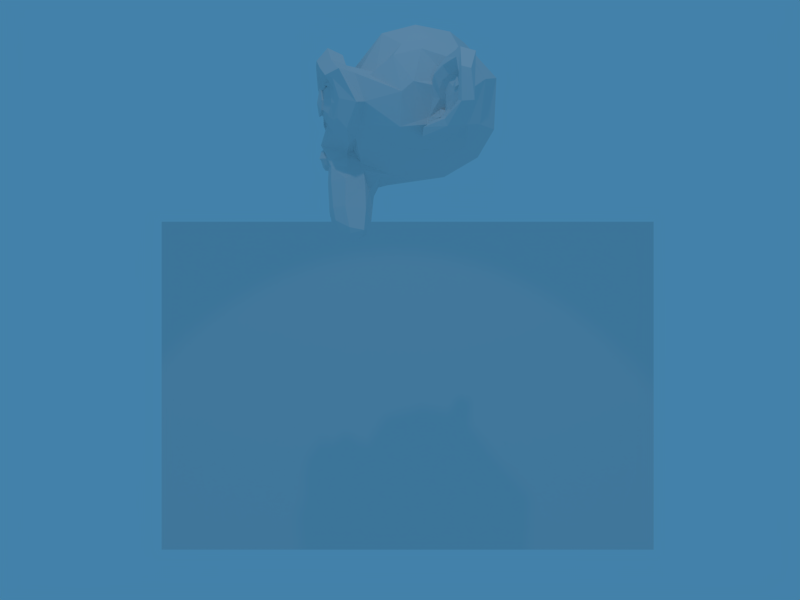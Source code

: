 # Source: 88-video.blend  (saved by Blender 2.78.4; exported with 4.5.12 LTS)
import bpy
from mathutils import Matrix  # noqa: F401  (used for matrix-valued properties, if any)

bpy.ops.wm.read_factory_settings(use_empty=True)
scene = bpy.context.scene
scene.name = 'Scene'

# ---- collections
col_collection_1 = bpy.data.collections.new('Collection 1'); scene.collection.children.link(col_collection_1)
col_collection_3 = bpy.data.collections.new('Collection 3'); scene.collection.children.link(col_collection_3)

# ---- materials (node trees are filled in below, after node groups)
mat_video = bpy.data.materials.new('video')
mat_video.alpha_threshold = 0.0
mat_video.use_transparent_shadow = False
mat_video.roughness = 0.5
mat_video.specular_intensity = 0.1923
mat_video.line_color = (0.0, 0.0, 0.0, 1.0)

# ---- material node trees

# ---- world
world_world = bpy.data.worlds.new('World'); scene.world = world_world
world_world.color = (0.05656, 0.2208, 0.4)
world_world.use_sun_shadow = False
world_world.sun_shadow_jitter_overblur = 0.0
world_world.cycles.sampling_method = 'MANUAL'

# ---- cameras
cam_camera_004 = bpy.data.cameras.new('Camera.004')
cam_camera_004.passepartout_alpha = 0.2
cam_camera_004.clip_end = 400.0
cam_camera_004.lens = 35.0
cam_camera_004.sensor_width = 32.0
cam_camera_004.sensor_height = 18.0
cam_camera_004.show_passepartout = False
cam_camera_004.show_safe_areas = True
cam_camera_004.dof.focus_distance = 0.0
cam_camera_004.dof.aperture_fstop = 128.0

# ---- lights
light_spot = bpy.data.lights.new('Spot', 'SPOT')
light_spot.transmission_factor = 0.0
light_spot.energy = 100.0
light_spot.shadow_buffer_clip_start = 0.5
light_spot.shadow_soft_size = 0.1
light_spot.shadow_maximum_resolution = 0.006
light_spot.use_absolute_resolution = True

# ---- meshes
me_suzanne = bpy.data.meshes.new('Suzanne')
me_suzanne.from_pydata([(0.4375, -0.7656, 0.1641), (-0.4375, -0.7656, 0.1641), (0.5, -0.6875, 0.09375), (-0.5, -0.6875, 0.09375), (0.5469, -0.5781, 0.05469), (-0.5469, -0.5781, 0.05469), (0.3516, -0.6172, -0.02344), (-0.3516, -0.6172, -0.02344), (0.3516, -0.7188, 0.03125), (-0.3516, -0.7188, 0.03125), (0.3516, -0.7812, 0.1328), (-0.3516, -0.7812, 0.1328), (0.2734, -0.7969, 0.1641), (-0.2734, -0.7969, 0.1641), (0.2031, -0.7422, 0.09375), (-0.2031, -0.7422, 0.09375), (0.1562, -0.6484, 0.05469), (-0.1562, -0.6484, 0.05469), (0.07812, -0.6562, 0.2422), (-0.07812, -0.6562, 0.2422), (0.1406, -0.7422, 0.2422), (-0.1406, -0.7422, 0.2422), (0.2422, -0.7969, 0.2422), (-0.2422, -0.7969, 0.2422), (0.2734, -0.7969, 0.3281), (-0.2734, -0.7969, 0.3281), (0.2031, -0.7422, 0.3906), (-0.2031, -0.7422, 0.3906), (0.1562, -0.6484, 0.4375), (-0.1562, -0.6484, 0.4375), (0.3516, -0.6172, 0.5156), (-0.3516, -0.6172, 0.5156), (0.3516, -0.7188, 0.4531), (-0.3516, -0.7188, 0.4531), (0.3516, -0.7812, 0.3594), (-0.3516, -0.7812, 0.3594), (0.4375, -0.7656, 0.3281), (-0.4375, -0.7656, 0.3281), (0.5, -0.6875, 0.3906), (-0.5, -0.6875, 0.3906), (0.5469, -0.5781, 0.4375), (-0.5469, -0.5781, 0.4375), (0.625, -0.5625, 0.2422), (-0.625, -0.5625, 0.2422), (0.5625, -0.6719, 0.2422), (-0.5625, -0.6719, 0.2422), (0.4688, -0.7578, 0.2422), (-0.4688, -0.7578, 0.2422), (0.4766, -0.7734, 0.2422), (-0.4766, -0.7734, 0.2422), (0.4453, -0.7812, 0.3359), (-0.4453, -0.7812, 0.3359), (0.3516, -0.8047, 0.375), (-0.3516, -0.8047, 0.375), (0.2656, -0.8203, 0.3359), (-0.2656, -0.8203, 0.3359), (0.2266, -0.8203, 0.2422), (-0.2266, -0.8203, 0.2422), (0.2656, -0.8203, 0.1562), (-0.2656, -0.8203, 0.1562), (0.3516, -0.8281, 0.2422), (-0.3516, -0.8281, 0.2422), (0.3516, -0.8047, 0.1172), (-0.3516, -0.8047, 0.1172), (0.4453, -0.7812, 0.1562), (-0.4453, -0.7812, 0.1562), (0.0, -0.7422, 0.4297), (0.0, -0.8203, 0.3516), (0.0, -0.7344, -0.6797), (0.0, -0.7812, -0.3203), (0.0, -0.7969, -0.1875), (0.0, -0.7188, -0.7734), (0.0, -0.6016, 0.4062), (0.0, -0.5703, 0.5703), (0.0, 0.5469, 0.8984), (0.0, 0.8516, 0.5625), (0.0, 0.8281, 0.07031), (0.0, 0.3516, -0.3828), (0.2031, -0.5625, -0.1875), (-0.2031, -0.5625, -0.1875), (0.3125, -0.5703, -0.4375), (-0.3125, -0.5703, -0.4375), (0.3516, -0.5703, -0.6953), (-0.3516, -0.5703, -0.6953), (0.3672, -0.5312, -0.8906), (-0.3672, -0.5312, -0.8906), (0.3281, -0.5234, -0.9453), (-0.3281, -0.5234, -0.9453), (0.1797, -0.5547, -0.9688), (-0.1797, -0.5547, -0.9688), (0.0, -0.5781, -0.9844), (0.4375, -0.5312, -0.1406), (-0.4375, -0.5312, -0.1406), (0.6328, -0.5391, -0.03906), (-0.6328, -0.5391, -0.03906), (0.8281, -0.4453, 0.1484), (-0.8281, -0.4453, 0.1484), (0.8594, -0.5938, 0.4297), (-0.8594, -0.5938, 0.4297), (0.7109, -0.625, 0.4844), (-0.7109, -0.625, 0.4844), (0.4922, -0.6875, 0.6016), (-0.4922, -0.6875, 0.6016), (0.3203, -0.7344, 0.7578), (-0.3203, -0.7344, 0.7578), (0.1562, -0.7578, 0.7188), (-0.1562, -0.7578, 0.7188), (0.0625, -0.75, 0.4922), (-0.0625, -0.75, 0.4922), (0.1641, -0.7734, 0.4141), (-0.1641, -0.7734, 0.4141), (0.125, -0.7656, 0.3047), (-0.125, -0.7656, 0.3047), (0.2031, -0.7422, 0.09375), (-0.2031, -0.7422, 0.09375), (0.375, -0.7031, 0.01562), (-0.375, -0.7031, 0.01562), (0.4922, -0.6719, 0.0625), (-0.4922, -0.6719, 0.0625), (0.625, -0.6484, 0.1875), (-0.625, -0.6484, 0.1875), (0.6406, -0.6484, 0.2969), (-0.6406, -0.6484, 0.2969), (0.6016, -0.6641, 0.375), (-0.6016, -0.6641, 0.375), (0.4297, -0.7188, 0.4375), (-0.4297, -0.7188, 0.4375), (0.25, -0.7578, 0.4688), (-0.25, -0.7578, 0.4688), (0.0, -0.7344, -0.7656), (0.1094, -0.7344, -0.7188), (-0.1094, -0.7344, -0.7188), (0.1172, -0.7109, -0.8359), (-0.1172, -0.7109, -0.8359), (0.0625, -0.6953, -0.8828), (-0.0625, -0.6953, -0.8828), (0.0, -0.6875, -0.8906), (0.0, -0.75, -0.1953), (0.0, -0.7422, -0.1406), (0.1016, -0.7422, -0.1484), (-0.1016, -0.7422, -0.1484), (0.125, -0.75, -0.2266), (-0.125, -0.75, -0.2266), (0.08594, -0.7422, -0.2891), (-0.08594, -0.7422, -0.2891), (0.3984, -0.6719, -0.04688), (-0.3984, -0.6719, -0.04688), (0.6172, -0.625, 0.05469), (-0.6172, -0.625, 0.05469), (0.7266, -0.6016, 0.2031), (-0.7266, -0.6016, 0.2031), (0.7422, -0.6562, 0.375), (-0.7422, -0.6562, 0.375), (0.6875, -0.7266, 0.4141), (-0.6875, -0.7266, 0.4141), (0.4375, -0.7969, 0.5469), (-0.4375, -0.7969, 0.5469), (0.3125, -0.8359, 0.6406), (-0.3125, -0.8359, 0.6406), (0.2031, -0.8516, 0.6172), (-0.2031, -0.8516, 0.6172), (0.1016, -0.8438, 0.4297), (-0.1016, -0.8438, 0.4297), (0.125, -0.8125, -0.1016), (-0.125, -0.8125, -0.1016), (0.2109, -0.7109, -0.4453), (-0.2109, -0.7109, -0.4453), (0.25, -0.6875, -0.7031), (-0.25, -0.6875, -0.7031), (0.2656, -0.6641, -0.8203), (-0.2656, -0.6641, -0.8203), (0.2344, -0.6328, -0.9141), (-0.2344, -0.6328, -0.9141), (0.1641, -0.6328, -0.9297), (-0.1641, -0.6328, -0.9297), (0.0, -0.6406, -0.9453), (0.0, -0.7266, 0.04688), (0.0, -0.7656, 0.2109), (0.3281, -0.7422, 0.4766), (-0.3281, -0.7422, 0.4766), (0.1641, -0.75, 0.1406), (-0.1641, -0.75, 0.1406), (0.1328, -0.7578, 0.2109), (-0.1328, -0.7578, 0.2109), (0.1172, -0.7344, -0.6875), (-0.1172, -0.7344, -0.6875), (0.07812, -0.75, -0.4453), (-0.07812, -0.75, -0.4453), (0.0, -0.75, -0.4453), (0.0, -0.7422, -0.3281), (0.09375, -0.7812, -0.2734), (-0.09375, -0.7812, -0.2734), (0.1328, -0.7969, -0.2266), (-0.1328, -0.7969, -0.2266), (0.1094, -0.7812, -0.1328), (-0.1094, -0.7812, -0.1328), (0.03906, -0.7812, -0.125), (-0.03906, -0.7812, -0.125), (0.0, -0.8281, -0.2031), (0.04688, -0.8125, -0.1484), (-0.04688, -0.8125, -0.1484), (0.09375, -0.8125, -0.1562), (-0.09375, -0.8125, -0.1562), (0.1094, -0.8281, -0.2266), (-0.1094, -0.8281, -0.2266), (0.07812, -0.8047, -0.25), (-0.07812, -0.8047, -0.25), (0.0, -0.8047, -0.2891), (0.2578, -0.5547, -0.3125), (-0.2578, -0.5547, -0.3125), (0.1641, -0.7109, -0.2422), (-0.1641, -0.7109, -0.2422), (0.1797, -0.7109, -0.3125), (-0.1797, -0.7109, -0.3125), (0.2344, -0.5547, -0.25), (-0.2344, -0.5547, -0.25), (0.0, -0.6875, -0.875), (0.04688, -0.6875, -0.8672), (-0.04688, -0.6875, -0.8672), (0.09375, -0.7109, -0.8203), (-0.09375, -0.7109, -0.8203), (0.09375, -0.7266, -0.7422), (-0.09375, -0.7266, -0.7422), (0.0, -0.6562, -0.7812), (0.09375, -0.6641, -0.75), (-0.09375, -0.6641, -0.75), (0.09375, -0.6406, -0.8125), (-0.09375, -0.6406, -0.8125), (0.04688, -0.6328, -0.8516), (-0.04688, -0.6328, -0.8516), (0.0, -0.6328, -0.8594), (0.1719, -0.7812, 0.2188), (-0.1719, -0.7812, 0.2188), (0.1875, -0.7734, 0.1562), (-0.1875, -0.7734, 0.1562), (0.3359, -0.7578, 0.4297), (-0.3359, -0.7578, 0.4297), (0.2734, -0.7734, 0.4219), (-0.2734, -0.7734, 0.4219), (0.4219, -0.7734, 0.3984), (-0.4219, -0.7734, 0.3984), (0.5625, -0.6953, 0.3516), (-0.5625, -0.6953, 0.3516), (0.5859, -0.6875, 0.2891), (-0.5859, -0.6875, 0.2891), (0.5781, -0.6797, 0.1953), (-0.5781, -0.6797, 0.1953), (0.4766, -0.7188, 0.1016), (-0.4766, -0.7188, 0.1016), (0.375, -0.7422, 0.0625), (-0.375, -0.7422, 0.0625), (0.2266, -0.7812, 0.1094), (-0.2266, -0.7812, 0.1094), (0.1797, -0.7812, 0.2969), (-0.1797, -0.7812, 0.2969), (0.2109, -0.7812, 0.375), (-0.2109, -0.7812, 0.375), (0.2344, -0.7578, 0.3594), (-0.2344, -0.7578, 0.3594), (0.1953, -0.7578, 0.2969), (-0.1953, -0.7578, 0.2969), (0.2422, -0.7578, 0.125), (-0.2422, -0.7578, 0.125), (0.375, -0.7266, 0.08594), (-0.375, -0.7266, 0.08594), (0.4609, -0.7031, 0.1172), (-0.4609, -0.7031, 0.1172), (0.5469, -0.6719, 0.2109), (-0.5469, -0.6719, 0.2109), (0.5547, -0.6719, 0.2812), (-0.5547, -0.6719, 0.2812), (0.5312, -0.6797, 0.3359), (-0.5312, -0.6797, 0.3359), (0.4141, -0.75, 0.3906), (-0.4141, -0.75, 0.3906), (0.2812, -0.7656, 0.3984), (-0.2812, -0.7656, 0.3984), (0.3359, -0.75, 0.4062), (-0.3359, -0.75, 0.4062), (0.2031, -0.75, 0.1719), (-0.2031, -0.75, 0.1719), (0.1953, -0.75, 0.2266), (-0.1953, -0.75, 0.2266), (0.1094, -0.6094, 0.4609), (-0.1094, -0.6094, 0.4609), (0.1953, -0.6172, 0.6641), (-0.1953, -0.6172, 0.6641), (0.3359, -0.5938, 0.6875), (-0.3359, -0.5938, 0.6875), (0.4844, -0.5547, 0.5547), (-0.4844, -0.5547, 0.5547), (0.6797, -0.4922, 0.4531), (-0.6797, -0.4922, 0.4531), (0.7969, -0.4609, 0.4062), (-0.7969, -0.4609, 0.4062), (0.7734, -0.375, 0.1641), (-0.7734, -0.375, 0.1641), (0.6016, -0.4141, 0.0), (-0.6016, -0.4141, 0.0), (0.4375, -0.4688, -0.09375), (-0.4375, -0.4688, -0.09375), (0.0, -0.2891, 0.8984), (0.0, 0.07812, 0.9844), (0.0, 0.6719, -0.1953), (0.0, -0.1875, -0.4609), (0.0, -0.4609, -0.9766), (0.0, -0.3438, -0.8047), (0.0, -0.3203, -0.5703), (0.0, -0.2812, -0.4844), (0.8516, -0.05469, 0.2344), (-0.8516, -0.05469, 0.2344), (0.8594, 0.04688, 0.3203), (-0.8594, 0.04688, 0.3203), (0.7734, 0.4375, 0.2656), (-0.7734, 0.4375, 0.2656), (0.4609, 0.7031, 0.4375), (-0.4609, 0.7031, 0.4375), (0.7344, -0.07031, -0.04688), (-0.7344, -0.07031, -0.04688), (0.5938, 0.1641, -0.125), (-0.5938, 0.1641, -0.125), (0.6406, 0.4297, -0.007812), (-0.6406, 0.4297, -0.007812), (0.3359, 0.6641, 0.05469), (-0.3359, 0.6641, 0.05469), (0.2344, -0.4062, -0.3516), (-0.2344, -0.4062, -0.3516), (0.1797, -0.2578, -0.4141), (-0.1797, -0.2578, -0.4141), (0.2891, -0.3828, -0.7109), (-0.2891, -0.3828, -0.7109), (0.25, -0.3906, -0.5), (-0.25, -0.3906, -0.5), (0.3281, -0.3984, -0.9141), (-0.3281, -0.3984, -0.9141), (0.1406, -0.3672, -0.7578), (-0.1406, -0.3672, -0.7578), (0.125, -0.3594, -0.5391), (-0.125, -0.3594, -0.5391), (0.1641, -0.4375, -0.9453), (-0.1641, -0.4375, -0.9453), (0.2188, -0.4297, -0.2812), (-0.2188, -0.4297, -0.2812), (0.2109, -0.4688, -0.2266), (-0.2109, -0.4688, -0.2266), (0.2031, -0.5, -0.1719), (-0.2031, -0.5, -0.1719), (0.2109, -0.1641, -0.3906), (-0.2109, -0.1641, -0.3906), (0.2969, 0.2656, -0.3125), (-0.2969, 0.2656, -0.3125), (0.3438, 0.5391, -0.1484), (-0.3438, 0.5391, -0.1484), (0.4531, 0.3828, 0.8672), (-0.4531, 0.3828, 0.8672), (0.4531, 0.07031, 0.9297), (-0.4531, 0.07031, 0.9297), (0.4531, -0.2344, 0.8516), (-0.4531, -0.2344, 0.8516), (0.4609, -0.4297, 0.5234), (-0.4609, -0.4297, 0.5234), (0.7266, -0.3359, 0.4062), (-0.7266, -0.3359, 0.4062), (0.6328, -0.2812, 0.4531), (-0.6328, -0.2812, 0.4531), (0.6406, -0.05469, 0.7031), (-0.6406, -0.05469, 0.7031), (0.7969, -0.125, 0.5625), (-0.7969, -0.125, 0.5625), (0.7969, 0.1172, 0.6172), (-0.7969, 0.1172, 0.6172), (0.6406, 0.1953, 0.75), (-0.6406, 0.1953, 0.75), (0.6406, 0.4453, 0.6797), (-0.6406, 0.4453, 0.6797), (0.7969, 0.3594, 0.5391), (-0.7969, 0.3594, 0.5391), (0.6172, 0.5859, 0.3281), (-0.6172, 0.5859, 0.3281), (0.4844, 0.5469, 0.02344), (-0.4844, 0.5469, 0.02344), (0.8203, 0.2031, 0.3281), (-0.8203, 0.2031, 0.3281), (0.4062, -0.1484, -0.1719), (-0.4062, -0.1484, -0.1719), (0.4297, 0.2109, -0.1953), (-0.4297, 0.2109, -0.1953), (0.8906, 0.2344, 0.4062), (-0.8906, 0.2344, 0.4062), (0.7734, 0.125, -0.1406), (-0.7734, 0.125, -0.1406), (1.039, 0.3281, -0.1016), (-1.039, 0.3281, -0.1016), (1.281, 0.4297, 0.05469), (-1.281, 0.4297, 0.05469), (1.352, 0.4219, 0.3203), (-1.352, 0.4219, 0.3203), (1.234, 0.4219, 0.5078), (-1.234, 0.4219, 0.5078), (1.023, 0.3125, 0.4766), (-1.023, 0.3125, 0.4766), (1.016, 0.2891, 0.4141), (-1.016, 0.2891, 0.4141), (1.188, 0.3906, 0.4375), (-1.188, 0.3906, 0.4375), (1.266, 0.4062, 0.2891), (-1.266, 0.4062, 0.2891), (1.211, 0.4062, 0.07812), (-1.211, 0.4062, 0.07812), (1.031, 0.3047, -0.03906), (-1.031, 0.3047, -0.03906), (0.8281, 0.1328, -0.07031), (-0.8281, 0.1328, -0.07031), (0.9219, 0.2188, 0.3594), (-0.9219, 0.2188, 0.3594), (0.9453, 0.2891, 0.3047), (-0.9453, 0.2891, 0.3047), (0.8828, 0.2109, -0.02344), (-0.8828, 0.2109, -0.02344), (1.039, 0.3672, 0.0), (-1.039, 0.3672, 0.0), (1.188, 0.4453, 0.09375), (-1.188, 0.4453, 0.09375), (1.234, 0.4453, 0.25), (-1.234, 0.4453, 0.25), (1.172, 0.4375, 0.3594), (-1.172, 0.4375, 0.3594), (1.023, 0.3594, 0.3438), (-1.023, 0.3594, 0.3438), (0.8438, 0.2109, 0.2891), (-0.8438, 0.2109, 0.2891), (0.8359, 0.2734, 0.1719), (-0.8359, 0.2734, 0.1719), (0.7578, 0.2734, 0.09375), (-0.7578, 0.2734, 0.09375), (0.8203, 0.2734, 0.08594), (-0.8203, 0.2734, 0.08594), (0.8438, 0.2734, 0.01562), (-0.8438, 0.2734, 0.01562), (0.8125, 0.2734, -0.01562), (-0.8125, 0.2734, -0.01562), (0.7266, 0.07031, 0.0), (-0.7266, 0.07031, 0.0), (0.7188, 0.1719, -0.02344), (-0.7188, 0.1719, -0.02344), (0.7188, 0.1875, 0.03906), (-0.7188, 0.1875, 0.03906), (0.7969, 0.2109, 0.2031), (-0.7969, 0.2109, 0.2031), (0.8906, 0.2656, 0.2422), (-0.8906, 0.2656, 0.2422), (0.8906, 0.3203, 0.2344), (-0.8906, 0.3203, 0.2344), (0.8125, 0.3203, -0.01562), (-0.8125, 0.3203, -0.01562), (0.8516, 0.3203, 0.01562), (-0.8516, 0.3203, 0.01562), (0.8281, 0.3203, 0.07812), (-0.8281, 0.3203, 0.07812), (0.7656, 0.3203, 0.09375), (-0.7656, 0.3203, 0.09375), (0.8438, 0.3203, 0.1719), (-0.8438, 0.3203, 0.1719), (1.039, 0.4141, 0.3281), (-1.039, 0.4141, 0.3281), (1.188, 0.4844, 0.3438), (-1.188, 0.4844, 0.3438), (1.258, 0.4922, 0.2422), (-1.258, 0.4922, 0.2422), (1.211, 0.4844, 0.08594), (-1.211, 0.4844, 0.08594), (1.047, 0.4219, 0.0), (-1.047, 0.4219, 0.0), (0.8828, 0.2656, -0.01562), (-0.8828, 0.2656, -0.01562), (0.9531, 0.3438, 0.2891), (-0.9531, 0.3438, 0.2891), (0.8906, 0.3281, 0.1094), (-0.8906, 0.3281, 0.1094), (0.9375, 0.3359, 0.0625), (-0.9375, 0.3359, 0.0625), (1.0, 0.3672, 0.125), (-1.0, 0.3672, 0.125), (0.9609, 0.3516, 0.1719), (-0.9609, 0.3516, 0.1719), (1.016, 0.375, 0.2344), (-1.016, 0.375, 0.2344), (1.055, 0.3828, 0.1875), (-1.055, 0.3828, 0.1875), (1.109, 0.3906, 0.2109), (-1.109, 0.3906, 0.2109), (1.086, 0.3906, 0.2734), (-1.086, 0.3906, 0.2734), (1.023, 0.4844, 0.4375), (-1.023, 0.4844, 0.4375), (1.25, 0.5469, 0.4688), (-1.25, 0.5469, 0.4688), (1.367, 0.5, 0.2969), (-1.367, 0.5, 0.2969), (1.312, 0.5312, 0.05469), (-1.312, 0.5312, 0.05469), (1.039, 0.4922, -0.08594), (-1.039, 0.4922, -0.08594), (0.7891, 0.3281, -0.125), (-0.7891, 0.3281, -0.125), (0.8594, 0.3828, 0.3828), (-0.8594, 0.3828, 0.3828)], [], [(46, 0, 2, 44), (3, 1, 47, 45), (44, 2, 4, 42), (5, 3, 45, 43), (2, 8, 6, 4), (7, 9, 3, 5), (0, 10, 8, 2), (9, 11, 1, 3), (10, 12, 14, 8), (15, 13, 11, 9), (8, 14, 16, 6), (17, 15, 9, 7), (14, 20, 18, 16), (19, 21, 15, 17), (12, 22, 20, 14), (21, 23, 13, 15), (22, 24, 26, 20), (27, 25, 23, 21), (20, 26, 28, 18), (29, 27, 21, 19), (26, 32, 30, 28), (31, 33, 27, 29), (24, 34, 32, 26), (33, 35, 25, 27), (34, 36, 38, 32), (39, 37, 35, 33), (32, 38, 40, 30), (41, 39, 33, 31), (38, 44, 42, 40), (43, 45, 39, 41), (36, 46, 44, 38), (45, 47, 37, 39), (46, 36, 50, 48), (51, 37, 47, 49), (36, 34, 52, 50), (53, 35, 37, 51), (34, 24, 54, 52), (55, 25, 35, 53), (24, 22, 56, 54), (57, 23, 25, 55), (22, 12, 58, 56), (59, 13, 23, 57), (12, 10, 62, 58), (63, 11, 13, 59), (10, 0, 64, 62), (65, 1, 11, 63), (0, 46, 48, 64), (49, 47, 1, 65), (60, 64, 48), (49, 65, 61), (62, 64, 60), (61, 65, 63), (60, 58, 62), (63, 59, 61), (60, 56, 58), (59, 57, 61), (60, 54, 56), (57, 55, 61), (60, 52, 54), (55, 53, 61), (60, 50, 52), (53, 51, 61), (60, 48, 50), (51, 49, 61), (88, 173, 175, 90), (175, 174, 89, 90), (86, 171, 173, 88), (174, 172, 87, 89), (84, 169, 171, 86), (172, 170, 85, 87), (82, 167, 169, 84), (170, 168, 83, 85), (80, 165, 167, 82), (168, 166, 81, 83), (78, 91, 145, 163), (146, 92, 79, 164), (91, 93, 147, 145), (148, 94, 92, 146), (93, 95, 149, 147), (150, 96, 94, 148), (95, 97, 151, 149), (152, 98, 96, 150), (97, 99, 153, 151), (154, 100, 98, 152), (99, 101, 155, 153), (156, 102, 100, 154), (101, 103, 157, 155), (158, 104, 102, 156), (103, 105, 159, 157), (160, 106, 104, 158), (105, 107, 161, 159), (162, 108, 106, 160), (107, 66, 67, 161), (67, 66, 108, 162), (109, 127, 159, 161), (160, 128, 110, 162), (127, 178, 157, 159), (158, 179, 128, 160), (125, 155, 157, 178), (158, 156, 126, 179), (123, 153, 155, 125), (156, 154, 124, 126), (121, 151, 153, 123), (154, 152, 122, 124), (119, 149, 151, 121), (152, 150, 120, 122), (117, 147, 149, 119), (150, 148, 118, 120), (115, 145, 147, 117), (148, 146, 116, 118), (113, 163, 145, 115), (146, 164, 114, 116), (113, 180, 176, 163), (176, 181, 114, 164), (109, 161, 67, 111), (67, 162, 110, 112), (111, 67, 177, 182), (177, 67, 112, 183), (176, 180, 182, 177), (183, 181, 176, 177), (134, 136, 175, 173), (175, 136, 135, 174), (132, 134, 173, 171), (174, 135, 133, 172), (130, 132, 171, 169), (172, 133, 131, 170), (165, 186, 184, 167), (185, 187, 166, 168), (130, 169, 167, 184), (168, 170, 131, 185), (143, 189, 188, 186), (188, 189, 144, 187), (184, 186, 188, 68), (188, 187, 185, 68), (129, 130, 184, 68), (185, 131, 129, 68), (141, 192, 190, 143), (191, 193, 142, 144), (139, 194, 192, 141), (193, 195, 140, 142), (138, 196, 194, 139), (195, 197, 138, 140), (137, 70, 196, 138), (197, 70, 137, 138), (189, 143, 190, 69), (191, 144, 189, 69), (69, 190, 205, 207), (206, 191, 69, 207), (70, 198, 199, 196), (200, 198, 70, 197), (196, 199, 201, 194), (202, 200, 197, 195), (194, 201, 203, 192), (204, 202, 195, 193), (192, 203, 205, 190), (206, 204, 193, 191), (198, 203, 201, 199), (202, 204, 198, 200), (198, 207, 205, 203), (206, 207, 198, 204), (138, 139, 163, 176), (164, 140, 138, 176), (139, 141, 210, 163), (211, 142, 140, 164), (141, 143, 212, 210), (213, 144, 142, 211), (143, 186, 165, 212), (166, 187, 144, 213), (80, 208, 212, 165), (213, 209, 81, 166), (208, 214, 210, 212), (211, 215, 209, 213), (78, 163, 210, 214), (211, 164, 79, 215), (130, 129, 71, 221), (71, 129, 131, 222), (132, 130, 221, 219), (222, 131, 133, 220), (134, 132, 219, 217), (220, 133, 135, 218), (136, 134, 217, 216), (218, 135, 136, 216), (216, 217, 228, 230), (229, 218, 216, 230), (217, 219, 226, 228), (227, 220, 218, 229), (219, 221, 224, 226), (225, 222, 220, 227), (221, 71, 223, 224), (223, 71, 222, 225), (223, 230, 228, 224), (229, 230, 223, 225), (224, 228, 226), (227, 229, 225), (182, 180, 233, 231), (234, 181, 183, 232), (111, 182, 231, 253), (232, 183, 112, 254), (109, 111, 253, 255), (254, 112, 110, 256), (180, 113, 251, 233), (252, 114, 181, 234), (113, 115, 249, 251), (250, 116, 114, 252), (115, 117, 247, 249), (248, 118, 116, 250), (117, 119, 245, 247), (246, 120, 118, 248), (119, 121, 243, 245), (244, 122, 120, 246), (121, 123, 241, 243), (242, 124, 122, 244), (123, 125, 239, 241), (240, 126, 124, 242), (125, 178, 235, 239), (236, 179, 126, 240), (178, 127, 237, 235), (238, 128, 179, 236), (127, 109, 255, 237), (256, 110, 128, 238), (237, 255, 257, 275), (258, 256, 238, 276), (235, 237, 275, 277), (276, 238, 236, 278), (239, 235, 277, 273), (278, 236, 240, 274), (241, 239, 273, 271), (274, 240, 242, 272), (243, 241, 271, 269), (272, 242, 244, 270), (245, 243, 269, 267), (270, 244, 246, 268), (247, 245, 267, 265), (268, 246, 248, 266), (249, 247, 265, 263), (266, 248, 250, 264), (251, 249, 263, 261), (264, 250, 252, 262), (233, 251, 261, 279), (262, 252, 234, 280), (255, 253, 259, 257), (260, 254, 256, 258), (253, 231, 281, 259), (282, 232, 254, 260), (231, 233, 279, 281), (280, 234, 232, 282), (66, 107, 283, 72), (284, 108, 66, 72), (107, 105, 285, 283), (286, 106, 108, 284), (105, 103, 287, 285), (288, 104, 106, 286), (103, 101, 289, 287), (290, 102, 104, 288), (101, 99, 291, 289), (292, 100, 102, 290), (99, 97, 293, 291), (294, 98, 100, 292), (97, 95, 295, 293), (296, 96, 98, 294), (95, 93, 297, 295), (298, 94, 96, 296), (93, 91, 299, 297), (300, 92, 94, 298), (307, 308, 327, 337), (328, 308, 307, 338), (306, 307, 337, 335), (338, 307, 306, 336), (305, 306, 335, 339), (336, 306, 305, 340), (88, 90, 305, 339), (305, 90, 89, 340), (86, 88, 339, 333), (340, 89, 87, 334), (84, 86, 333, 329), (334, 87, 85, 330), (82, 84, 329, 331), (330, 85, 83, 332), (329, 335, 337, 331), (338, 336, 330, 332), (329, 333, 339, 335), (340, 334, 330, 336), (325, 331, 337, 327), (338, 332, 326, 328), (80, 82, 331, 325), (332, 83, 81, 326), (208, 341, 343, 214), (344, 342, 209, 215), (80, 325, 341, 208), (342, 326, 81, 209), (78, 214, 343, 345), (344, 215, 79, 346), (78, 345, 299, 91), (300, 346, 79, 92), (76, 323, 351, 303), (352, 324, 76, 303), (303, 351, 349, 77), (350, 352, 303, 77), (77, 349, 347, 304), (348, 350, 77, 304), (304, 347, 327, 308), (328, 348, 304, 308), (325, 327, 347, 341), (348, 328, 326, 342), (295, 297, 317, 309), (318, 298, 296, 310), (75, 315, 323, 76), (324, 316, 75, 76), (301, 357, 355, 302), (356, 358, 301, 302), (302, 355, 353, 74), (354, 356, 302, 74), (74, 353, 315, 75), (316, 354, 74, 75), (291, 293, 361, 363), (362, 294, 292, 364), (363, 361, 367, 365), (368, 362, 364, 366), (365, 367, 369, 371), (370, 368, 366, 372), (371, 369, 375, 373), (376, 370, 372, 374), (313, 377, 373, 375), (374, 378, 314, 376), (315, 353, 373, 377), (374, 354, 316, 378), (353, 355, 371, 373), (372, 356, 354, 374), (355, 357, 365, 371), (366, 358, 356, 372), (357, 359, 363, 365), (364, 360, 358, 366), (289, 291, 363, 359), (364, 292, 290, 360), (73, 359, 357, 301), (358, 360, 73, 301), (283, 285, 287, 289), (288, 286, 284, 290), (283, 289, 359, 73), (360, 290, 284, 73), (72, 283, 73), (73, 284, 72), (293, 295, 309, 361), (310, 296, 294, 362), (309, 311, 367, 361), (368, 312, 310, 362), (311, 381, 369, 367), (370, 382, 312, 368), (313, 375, 369, 381), (370, 376, 314, 382), (347, 349, 385, 383), (386, 350, 348, 384), (317, 383, 385, 319), (386, 384, 318, 320), (297, 299, 383, 317), (384, 300, 298, 318), (299, 343, 341, 383), (342, 344, 300, 384), (341, 347, 383), (384, 348, 342), (299, 345, 343), (344, 346, 300), (313, 321, 379, 377), (380, 322, 314, 378), (315, 377, 379, 323), (380, 378, 316, 324), (319, 385, 379, 321), (380, 386, 320, 322), (349, 351, 379, 385), (380, 352, 350, 386), (323, 379, 351), (352, 380, 324), (399, 387, 413, 401), (414, 388, 400, 402), (399, 401, 403, 397), (404, 402, 400, 398), (397, 403, 405, 395), (406, 404, 398, 396), (395, 405, 407, 393), (408, 406, 396, 394), (393, 407, 409, 391), (410, 408, 394, 392), (391, 409, 411, 389), (412, 410, 392, 390), (409, 419, 417, 411), (418, 420, 410, 412), (407, 421, 419, 409), (420, 422, 408, 410), (405, 423, 421, 407), (422, 424, 406, 408), (403, 425, 423, 405), (424, 426, 404, 406), (401, 427, 425, 403), (426, 428, 402, 404), (401, 413, 415, 427), (416, 414, 402, 428), (317, 319, 443, 441), (444, 320, 318, 442), (319, 389, 411, 443), (412, 390, 320, 444), (309, 317, 441, 311), (442, 318, 310, 312), (381, 429, 413, 387), (414, 430, 382, 388), (411, 417, 439, 443), (440, 418, 412, 444), (437, 445, 443, 439), (444, 446, 438, 440), (433, 445, 437, 435), (438, 446, 434, 436), (431, 447, 445, 433), (446, 448, 432, 434), (429, 447, 431, 449), (432, 448, 430, 450), (413, 429, 449, 415), (450, 430, 414, 416), (311, 447, 429, 381), (430, 448, 312, 382), (311, 441, 445, 447), (446, 442, 312, 448), (441, 443, 445), (446, 444, 442), (415, 449, 451, 475), (452, 450, 416, 476), (449, 431, 461, 451), (462, 432, 450, 452), (431, 433, 459, 461), (460, 434, 432, 462), (433, 435, 457, 459), (458, 436, 434, 460), (435, 437, 455, 457), (456, 438, 436, 458), (437, 439, 453, 455), (454, 440, 438, 456), (439, 417, 473, 453), (474, 418, 440, 454), (427, 415, 475, 463), (476, 416, 428, 464), (425, 427, 463, 465), (464, 428, 426, 466), (423, 425, 465, 467), (466, 426, 424, 468), (421, 423, 467, 469), (468, 424, 422, 470), (419, 421, 469, 471), (470, 422, 420, 472), (417, 419, 471, 473), (472, 420, 418, 474), (457, 455, 479, 477), (480, 456, 458, 478), (477, 479, 481, 483), (482, 480, 478, 484), (483, 481, 487, 485), (488, 482, 484, 486), (485, 487, 489, 491), (490, 488, 486, 492), (463, 475, 485, 491), (486, 476, 464, 492), (451, 483, 485, 475), (486, 484, 452, 476), (451, 461, 477, 483), (478, 462, 452, 484), (457, 477, 461, 459), (462, 478, 458, 460), (453, 473, 479, 455), (480, 474, 454, 456), (471, 481, 479, 473), (480, 482, 472, 474), (469, 487, 481, 471), (482, 488, 470, 472), (467, 489, 487, 469), (488, 490, 468, 470), (465, 491, 489, 467), (490, 492, 466, 468), (463, 491, 465), (466, 492, 464), (391, 389, 503, 501), (504, 390, 392, 502), (393, 391, 501, 499), (502, 392, 394, 500), (395, 393, 499, 497), (500, 394, 396, 498), (397, 395, 497, 495), (498, 396, 398, 496), (399, 397, 495, 493), (496, 398, 400, 494), (387, 399, 493, 505), (494, 400, 388, 506), (493, 501, 503, 505), (504, 502, 494, 506), (493, 495, 499, 501), (500, 496, 494, 502), (495, 497, 499), (500, 498, 496), (313, 381, 387, 505), (388, 382, 314, 506), (313, 505, 503, 321), (504, 506, 314, 322), (319, 321, 503, 389), (504, 322, 320, 390)])
me_suzanne.use_remesh_preserve_volume = False
me_suzanne.use_remesh_preserve_attributes = False
me_suzanne.use_mirror_vertex_groups = False
me_suzanne.update()
me_cube = bpy.data.meshes.new('Cube')
me_cube.from_pydata([(-6.0, -3.066, 0.8164), (-6.0, 3.066, 0.8164), (-6.0, -3.066, -3.271), (-6.0, 3.066, -3.271)], [], [(1, 0, 2, 3)])
_uv = me_cube.uv_layers.new(name='UVTex')
_uv.uv.foreach_set('vector', [1.0, 1.0, 0.0, 1.0, 0.0, 0.0, 1.0, 0.0])
me_cube.materials.append(mat_video)
me_cube.use_remesh_preserve_volume = False
me_cube.use_remesh_preserve_attributes = False
me_cube.use_mirror_vertex_groups = False
me_cube.update()

# ---- objects
ob_spot = bpy.data.objects.new('Spot', light_spot)
ob_suzanne = bpy.data.objects.new('Suzanne', me_suzanne)
ob_camera = bpy.data.objects.new('camera', cam_camera_004)
ob_cube = bpy.data.objects.new('Cube', me_cube)

# ---- transforms, parenting, visibility, modifiers, constraints
ob_spot.location = (3.75, -0.2132, 9.963)
ob_spot.rotation_euler = (4.819e-08, 0.7783, 1.175e-07)
ob_spot.lineart.crease_threshold = 0.0
ob_suzanne.location = (-1.425, -0.06297, 5.303)
ob_suzanne.lineart.crease_threshold = 0.0
ob_camera.location = (6.928, -0.1307, 3.745)
ob_camera.rotation_euler = (1.571, 0.0, 1.571)
ob_camera.lock_rotations_4d = False
ob_camera.empty_display_type = 'ARROWS'
ob_camera.color = (0.0, 0.0, 0.0, 1.0)
ob_camera.lineart.crease_threshold = 0.0
ob_cube.location = (0.0, 0.0, 3.973)
ob_cube.scale = (1.412, 1.412, 1.412)
ob_cube.lock_rotations_4d = False
ob_cube.empty_display_type = 'ARROWS'
ob_cube.color = (0.0, 0.0, 0.0, 1.0)
ob_cube.lineart.crease_threshold = 0.0

# ---- collection membership
col_collection_1.objects.link(ob_spot)
col_collection_1.objects.link(ob_suzanne)
col_collection_1.objects.link(ob_camera)
col_collection_3.objects.link(ob_cube)

# ---- scene / render settings (as saved in the file)
scene.camera = ob_camera
scene.frame_start = 1; scene.frame_end = 250; scene.frame_set(11)
scene.render.engine = 'BLENDER_EEVEE_NEXT'
scene.render.image_settings.file_format = 'JPEG'
scene.render.image_settings.color_mode = 'RGB'
scene.render.image_settings.compression = 90
scene.render.resolution_x = 640
scene.render.resolution_y = 480
scene.render.pixel_aspect_x = 100.0
scene.render.pixel_aspect_y = 100.0
scene.render.fps = 25
scene.render.dither_intensity = 0.0
scene.render.use_compositing = False
scene.render.use_sequencer = False
scene.render.bake_margin = 2
scene.render.bake_bias = 0.0
scene.render.use_stamp_time = False
scene.render.use_stamp_date = False
scene.render.use_stamp_frame = False
scene.render.use_stamp_camera = False
scene.render.use_stamp_scene = False
scene.render.use_stamp_filename = False
scene.render.use_stamp_render_time = False
scene.render.stamp_font_size = 0
scene.cycles.use_denoising = False
scene.cycles.samples = 128
scene.cycles.sampling_pattern = 'TABULATED_SOBOL'
scene.cycles.use_adaptive_sampling = False
scene.cycles.use_light_tree = False
scene.cycles.blur_glossy = 0.0
scene.cycles.sample_clamp_indirect = 0.0
scene.view_settings.view_transform = 'Standard'
bpy.context.view_layer.update()
